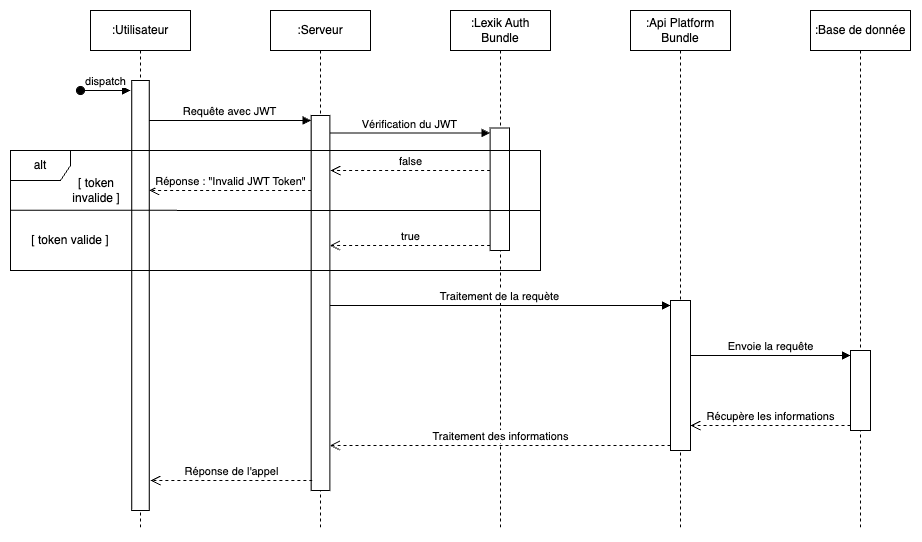

The diagram above was exported from draw.io. Its source (the exported page's mxGraphModel, read from the mxfile embedded in the PNG):
<mxGraphModel dx="1682" dy="612" grid="1" gridSize="10" guides="1" tooltips="1" connect="1" arrows="1" fold="1" page="1" pageScale="1" pageWidth="827" pageHeight="1169" math="0" shadow="0">
  <root>
    <mxCell id="0" />
    <mxCell id="1" parent="0" />
    <mxCell id="TrQgkjZo1PcOgCigInY7-1" value=":Utilisateur" style="shape=umlLifeline;perimeter=lifelinePerimeter;whiteSpace=wrap;html=1;container=1;dropTarget=0;collapsible=0;recursiveResize=0;outlineConnect=0;portConstraint=eastwest;newEdgeStyle={&quot;curved&quot;:0,&quot;rounded&quot;:0};" vertex="1" parent="1">
      <mxGeometry x="30" y="40" width="100" height="520" as="geometry" />
    </mxCell>
    <mxCell id="TrQgkjZo1PcOgCigInY7-7" value="" style="html=1;points=[[0,0,0,0,5],[0,1,0,0,-5],[1,0,0,0,5],[1,1,0,0,-5]];perimeter=orthogonalPerimeter;outlineConnect=0;targetShapes=umlLifeline;portConstraint=eastwest;newEdgeStyle={&quot;curved&quot;:0,&quot;rounded&quot;:0};" vertex="1" parent="TrQgkjZo1PcOgCigInY7-1">
      <mxGeometry x="41.25" y="70" width="17.5" height="430" as="geometry" />
    </mxCell>
    <mxCell id="TrQgkjZo1PcOgCigInY7-2" value=":Serveur" style="shape=umlLifeline;perimeter=lifelinePerimeter;whiteSpace=wrap;html=1;container=1;dropTarget=0;collapsible=0;recursiveResize=0;outlineConnect=0;portConstraint=eastwest;newEdgeStyle={&quot;curved&quot;:0,&quot;rounded&quot;:0};" vertex="1" parent="1">
      <mxGeometry x="210" y="40" width="100" height="520" as="geometry" />
    </mxCell>
    <mxCell id="TrQgkjZo1PcOgCigInY7-12" value="" style="html=1;points=[[0,0,0,0,5],[0,1,0,0,-5],[1,0,0,0,5],[1,1,0,0,-5]];perimeter=orthogonalPerimeter;outlineConnect=0;targetShapes=umlLifeline;portConstraint=eastwest;newEdgeStyle={&quot;curved&quot;:0,&quot;rounded&quot;:0};" vertex="1" parent="TrQgkjZo1PcOgCigInY7-2">
      <mxGeometry x="40.63" y="105" width="18.75" height="375" as="geometry" />
    </mxCell>
    <mxCell id="TrQgkjZo1PcOgCigInY7-3" value=":Lexik Auth Bundle" style="shape=umlLifeline;perimeter=lifelinePerimeter;whiteSpace=wrap;html=1;container=1;dropTarget=0;collapsible=0;recursiveResize=0;outlineConnect=0;portConstraint=eastwest;newEdgeStyle={&quot;curved&quot;:0,&quot;rounded&quot;:0};" vertex="1" parent="1">
      <mxGeometry x="390" y="40" width="100" height="520" as="geometry" />
    </mxCell>
    <mxCell id="TrQgkjZo1PcOgCigInY7-16" value="" style="html=1;points=[[0,0,0,0,5],[0,1,0,0,-5],[1,0,0,0,5],[1,1,0,0,-5]];perimeter=orthogonalPerimeter;outlineConnect=0;targetShapes=umlLifeline;portConstraint=eastwest;newEdgeStyle={&quot;curved&quot;:0,&quot;rounded&quot;:0};" vertex="1" parent="TrQgkjZo1PcOgCigInY7-3">
      <mxGeometry x="39.62" y="117.5" width="19.38" height="122.5" as="geometry" />
    </mxCell>
    <mxCell id="TrQgkjZo1PcOgCigInY7-4" value=":Api Platform Bundle" style="shape=umlLifeline;perimeter=lifelinePerimeter;whiteSpace=wrap;html=1;container=1;dropTarget=0;collapsible=0;recursiveResize=0;outlineConnect=0;portConstraint=eastwest;newEdgeStyle={&quot;curved&quot;:0,&quot;rounded&quot;:0};" vertex="1" parent="1">
      <mxGeometry x="570" y="40" width="100" height="520" as="geometry" />
    </mxCell>
    <mxCell id="TrQgkjZo1PcOgCigInY7-21" value="" style="html=1;points=[[0,0,0,0,5],[0,1,0,0,-5],[1,0,0,0,5],[1,1,0,0,-5]];perimeter=orthogonalPerimeter;outlineConnect=0;targetShapes=umlLifeline;portConstraint=eastwest;newEdgeStyle={&quot;curved&quot;:0,&quot;rounded&quot;:0};" vertex="1" parent="TrQgkjZo1PcOgCigInY7-4">
      <mxGeometry x="40" y="290" width="20" height="150" as="geometry" />
    </mxCell>
    <mxCell id="TrQgkjZo1PcOgCigInY7-5" value=":Base de donnée" style="shape=umlLifeline;perimeter=lifelinePerimeter;whiteSpace=wrap;html=1;container=1;dropTarget=0;collapsible=0;recursiveResize=0;outlineConnect=0;portConstraint=eastwest;newEdgeStyle={&quot;curved&quot;:0,&quot;rounded&quot;:0};" vertex="1" parent="1">
      <mxGeometry x="750" y="40" width="100" height="520" as="geometry" />
    </mxCell>
    <mxCell id="TrQgkjZo1PcOgCigInY7-24" value="" style="html=1;points=[[0,0,0,0,5],[0,1,0,0,-5],[1,0,0,0,5],[1,1,0,0,-5]];perimeter=orthogonalPerimeter;outlineConnect=0;targetShapes=umlLifeline;portConstraint=eastwest;newEdgeStyle={&quot;curved&quot;:0,&quot;rounded&quot;:0};" vertex="1" parent="TrQgkjZo1PcOgCigInY7-5">
      <mxGeometry x="40" y="340" width="20" height="80" as="geometry" />
    </mxCell>
    <mxCell id="TrQgkjZo1PcOgCigInY7-6" value="dispatch" style="html=1;verticalAlign=bottom;startArrow=oval;startFill=1;endArrow=block;startSize=8;curved=0;rounded=0;" edge="1" parent="1">
      <mxGeometry width="60" relative="1" as="geometry">
        <mxPoint x="20" y="120" as="sourcePoint" />
        <mxPoint x="70" y="120" as="targetPoint" />
      </mxGeometry>
    </mxCell>
    <mxCell id="TrQgkjZo1PcOgCigInY7-13" value="Requête avec JWT" style="verticalAlign=bottom;endArrow=block;curved=0;rounded=0;entryX=0;entryY=0;entryDx=0;entryDy=5;align=center;" edge="1" target="TrQgkjZo1PcOgCigInY7-12" parent="1" source="TrQgkjZo1PcOgCigInY7-7">
      <mxGeometry x="-0.0021" relative="1" as="geometry">
        <mxPoint x="110" y="205" as="sourcePoint" />
        <mxPoint as="offset" />
      </mxGeometry>
    </mxCell>
    <mxCell id="TrQgkjZo1PcOgCigInY7-14" value="Réponse :&amp;nbsp;&quot;Invalid JWT Token&quot;" style="html=1;verticalAlign=bottom;endArrow=open;dashed=1;endSize=8;curved=0;rounded=0;exitX=0;exitY=1;exitDx=0;exitDy=-5;" edge="1" parent="1">
      <mxGeometry relative="1" as="geometry">
        <mxPoint x="88.75" y="219.9999999999999" as="targetPoint" />
        <mxPoint x="250.6300000000001" y="219.9999999999999" as="sourcePoint" />
      </mxGeometry>
    </mxCell>
    <mxCell id="TrQgkjZo1PcOgCigInY7-17" value="Vérification du JWT" style="verticalAlign=bottom;endArrow=block;curved=0;rounded=0;entryX=0;entryY=0;entryDx=0;entryDy=5;" edge="1" target="TrQgkjZo1PcOgCigInY7-16" parent="1" source="TrQgkjZo1PcOgCigInY7-12">
      <mxGeometry relative="1" as="geometry">
        <mxPoint x="359" y="162.5" as="sourcePoint" />
      </mxGeometry>
    </mxCell>
    <mxCell id="TrQgkjZo1PcOgCigInY7-18" value="true" style="html=1;verticalAlign=bottom;endArrow=open;dashed=1;endSize=8;curved=0;rounded=0;exitX=0;exitY=1;exitDx=0;exitDy=-5;" edge="1" source="TrQgkjZo1PcOgCigInY7-16" parent="1" target="TrQgkjZo1PcOgCigInY7-12">
      <mxGeometry relative="1" as="geometry">
        <mxPoint x="359" y="232.5" as="targetPoint" />
      </mxGeometry>
    </mxCell>
    <mxCell id="TrQgkjZo1PcOgCigInY7-19" value="false" style="html=1;verticalAlign=bottom;endArrow=open;dashed=1;endSize=8;curved=0;rounded=0;" edge="1" parent="1" source="TrQgkjZo1PcOgCigInY7-16">
      <mxGeometry relative="1" as="geometry">
        <mxPoint x="270" y="200" as="targetPoint" />
        <mxPoint x="431" y="200" as="sourcePoint" />
      </mxGeometry>
    </mxCell>
    <mxCell id="TrQgkjZo1PcOgCigInY7-22" value="Traitement de la requète" style="html=1;verticalAlign=bottom;endArrow=block;curved=0;rounded=0;entryX=0;entryY=0;entryDx=0;entryDy=5;" edge="1" target="TrQgkjZo1PcOgCigInY7-21" parent="1" source="TrQgkjZo1PcOgCigInY7-12">
      <mxGeometry relative="1" as="geometry">
        <mxPoint x="540" y="335" as="sourcePoint" />
      </mxGeometry>
    </mxCell>
    <mxCell id="TrQgkjZo1PcOgCigInY7-23" value="Traitement des informations" style="html=1;verticalAlign=bottom;endArrow=open;dashed=1;endSize=8;curved=0;rounded=0;exitX=0;exitY=1;exitDx=0;exitDy=-5;" edge="1" source="TrQgkjZo1PcOgCigInY7-21" parent="1" target="TrQgkjZo1PcOgCigInY7-12">
      <mxGeometry relative="1" as="geometry">
        <mxPoint x="540" y="405" as="targetPoint" />
      </mxGeometry>
    </mxCell>
    <mxCell id="TrQgkjZo1PcOgCigInY7-25" value="Envoie la requête" style="html=1;verticalAlign=bottom;endArrow=block;curved=0;rounded=0;entryX=0;entryY=0;entryDx=0;entryDy=5;" edge="1" target="TrQgkjZo1PcOgCigInY7-24" parent="1" source="TrQgkjZo1PcOgCigInY7-21">
      <mxGeometry relative="1" as="geometry">
        <mxPoint x="730" y="385" as="sourcePoint" />
        <mxPoint as="offset" />
      </mxGeometry>
    </mxCell>
    <mxCell id="TrQgkjZo1PcOgCigInY7-26" value="Récupère les informations" style="html=1;verticalAlign=bottom;endArrow=open;dashed=1;endSize=8;curved=0;rounded=0;exitX=0;exitY=1;exitDx=0;exitDy=-5;" edge="1" source="TrQgkjZo1PcOgCigInY7-24" parent="1" target="TrQgkjZo1PcOgCigInY7-21">
      <mxGeometry relative="1" as="geometry">
        <mxPoint x="730" y="455" as="targetPoint" />
      </mxGeometry>
    </mxCell>
    <mxCell id="TrQgkjZo1PcOgCigInY7-27" value="Réponse de l'appel" style="html=1;verticalAlign=bottom;endArrow=open;dashed=1;endSize=8;curved=0;rounded=0;" edge="1" parent="1">
      <mxGeometry relative="1" as="geometry">
        <mxPoint x="90.00000000000011" y="510" as="targetPoint" />
        <mxPoint x="251.8800000000001" y="510" as="sourcePoint" />
      </mxGeometry>
    </mxCell>
    <mxCell id="3E3R5FU95R-82lQvMTLZ-1" value="alt" style="shape=umlFrame;whiteSpace=wrap;html=1;pointerEvents=0;" vertex="1" parent="1">
      <mxGeometry x="-50" y="180" width="530" height="120" as="geometry" />
    </mxCell>
    <mxCell id="3E3R5FU95R-82lQvMTLZ-2" value="" style="endArrow=none;html=1;rounded=0;entryX=1;entryY=0.501;entryDx=0;entryDy=0;entryPerimeter=0;exitX=0;exitY=0.498;exitDx=0;exitDy=0;exitPerimeter=0;" edge="1" parent="1" source="3E3R5FU95R-82lQvMTLZ-1" target="3E3R5FU95R-82lQvMTLZ-1">
      <mxGeometry width="50" height="50" relative="1" as="geometry">
        <mxPoint y="240" as="sourcePoint" />
        <mxPoint x="360" y="280" as="targetPoint" />
      </mxGeometry>
    </mxCell>
    <mxCell id="3E3R5FU95R-82lQvMTLZ-3" value="[ token invalide ]" style="text;align=center;verticalAlign=middle;whiteSpace=wrap;rounded=0;movable=1;resizable=1;rotatable=1;deletable=1;editable=1;locked=0;connectable=1;" vertex="1" parent="1">
      <mxGeometry x="6" y="205" width="60" height="30" as="geometry" />
    </mxCell>
    <mxCell id="3E3R5FU95R-82lQvMTLZ-4" value="[ token valide ]" style="text;align=center;verticalAlign=middle;whiteSpace=wrap;rounded=0;movable=1;resizable=1;rotatable=1;deletable=1;editable=1;locked=0;connectable=1;" vertex="1" parent="1">
      <mxGeometry x="-40" y="255" width="100" height="30" as="geometry" />
    </mxCell>
  </root>
</mxGraphModel>